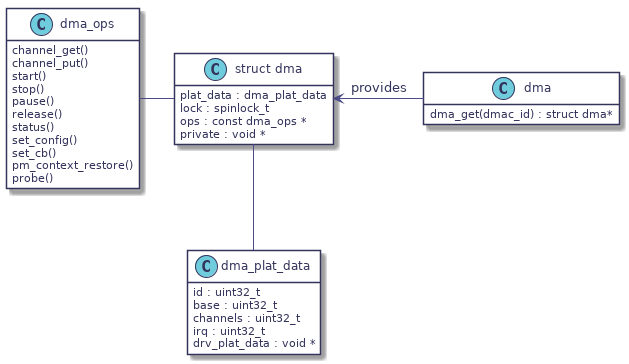

The diagram above was rendered by PlantUML. Its source (embedded in the PNG):
@startuml
hidefootbox
skinparam componentStyle uml2

skinparam defaultFontColor	#33335b

skinparam rectangle {
	color		#d6d6de
	backgroundColor	#ffffff
}

skinparam component {
	backgroundColor	#ffffff
	borderColor	#33335b
	arrowColor	#f05772
}

skinparam interface {
	backgroundColor	#ffffff
	borderColor	#f05772
}

skinparam class {
	backgroundColor	#ffffff
	borderColor	#33335b
	arrowColor	#f05772
}
skinparam stereotypeCBackgroundColor	#6fccdd

skinparam sequence {
	arrowColor		#4a4a86
	lifeLineBorderColor	#f05772
	groupBorderColor	#a1a1ca
	boxBorderColor		#a1a1ca
	dividerBorderColor	#d6d6de
	dividerBorderThickness	1
}
skinparam participant {
	borderColor		#33335b
	backgroundColor		#ffffff
}
skinparam actor {
	borderColor		#33335b
	backgroundColor		#ffffff
}

skinparam state {
	borderColor		#33335b
	backgroundColor		#ffffff
}

skinparam node {
	backgroundColor		#ffffff
}

skinparam note {
	backgroundColor 	#f6ed80
	borderColor		#d6d6de
}
class dma {
	dma_get(dmac_id) : struct dma*
}
hide dma attributes

class dma_ops {
	channel_get()
	channel_put()
	start()
	stop()
	pause()
	release()
	status()
	set_config()
	set_cb()
	pm_context_restore()
	probe()
}
hide dma_ops attributes

class dma_plat_data {
	id : uint32_t
	base : uint32_t
	channels : uint32_t
	irq : uint32_t
	drv_plat_data : void *
}
hide dma_plat_data methods

class "struct dma" as s_dma {
	plat_data : dma_plat_data
	lock : spinlock_t
	ops : const dma_ops *
	private : void *
}
hide s_dma methods

dma_ops - s_dma
s_dma -- dma_plat_data
s_dma <- dma : provides

@enduml